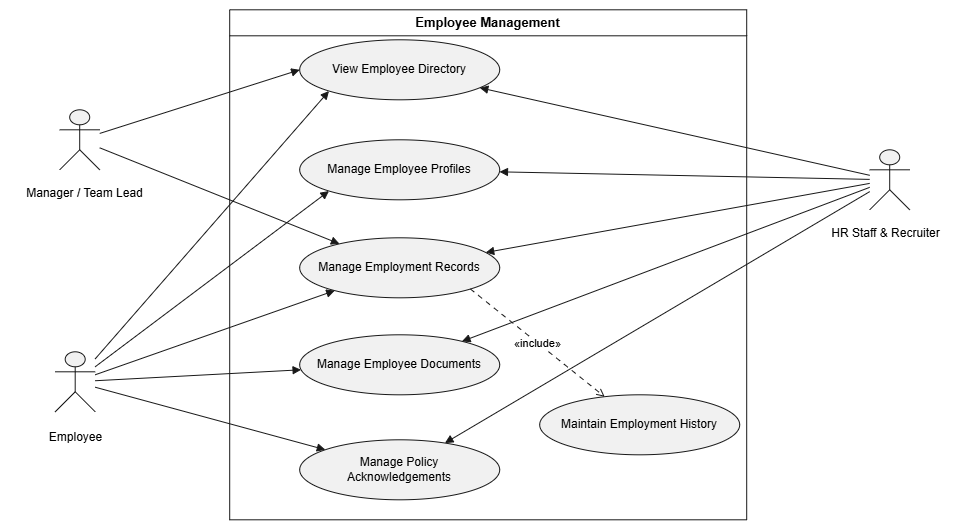

The diagram above was exported from draw.io. Its source (the exported page's mxGraphModel, read from the mxfile embedded in the PNG):
<mxGraphModel dx="1879" dy="603" grid="1" gridSize="10" guides="1" tooltips="1" connect="1" arrows="1" fold="1" page="1" pageScale="1" pageWidth="850" pageHeight="1100" math="0" shadow="0">
  <root>
    <mxCell id="0" />
    <mxCell id="1" parent="0" />
    <UserObject label="" plantUmlData="{&#10;  &quot;data&quot;: &quot;@startuml\n!theme plain\nleft to right direction\n\ntitle Employee Management\n\nskinparam shadowing false\nskinparam packageStyle rectangle\nskinparam actorStyle awesome\nskinparam usecase {\n  BackgroundColor #FFF9EE\n  BorderColor #A66A1F\n  ArrowColor #A66A1F\n}\n\nactor Employee\nactor \&quot;Manager / Team Lead\&quot; as Manager\nactor \&quot;HR Staff &amp; Recruiter\&quot; as HR\n\nrectangle \&quot;Employee Management\&quot; {\n  usecase \&quot;View Employee Directory\&quot; as EMP_Directory\n  usecase \&quot;Manage Employee Profiles\&quot; as EMP_Profiles\n  usecase \&quot;Manage Employment Records\&quot; as EMP_Records\n  usecase \&quot;Maintain Employment History\&quot; as EMP_History\n  usecase \&quot;Manage Employee Documents\&quot; as EMP_Documents\n  usecase \&quot;Manage Policy\\nAcknowledgements\&quot; as EMP_Policies\n}\n\nEmployee --&gt; EMP_Directory\nEmployee --&gt; EMP_Profiles\nEmployee --&gt; EMP_Records\nEmployee --&gt; EMP_Documents\nEmployee --&gt; EMP_Policies\n\nManager --&gt; EMP_Directory\nManager --&gt; EMP_Records\n\nHR --&gt; EMP_Directory\nHR --&gt; EMP_Profiles\nHR --&gt; EMP_Records\nHR --&gt; EMP_Documents\nHR --&gt; EMP_Policies\n\nEMP_Records ..&gt; EMP_History : &lt;&lt;include&gt;&gt;\n@enduml&quot;,&#10;  &quot;config&quot;: null&#10;}" id="GhZXlTmCuLEs8kWqKA8i-1">
      <mxCell connectable="0" parent="1" style="group;transparentBounds=1;editIcon=1;lockedGroup=0;groupPadding=10;" vertex="1">
        <mxGeometry height="550" width="657" as="geometry" />
      </mxCell>
    </UserObject>
    <UserObject label="Employee Management" plantUmlId="rect_0" plantUmlBaseStyle="swimlane;collapsible=0;startSize=26;fillColor=none;strokeColor=#181818;fontColor=#000000;fontSize=13;fontStyle=1;whiteSpace=wrap;" plantUmlBaseValue="Employee Management" id="GhZXlTmCuLEs8kWqKA8i-2">
      <mxCell parent="GhZXlTmCuLEs8kWqKA8i-1" style="swimlane;collapsible=0;startSize=26;fillColor=none;strokeColor=#181818;fontColor=#000000;fontSize=13;fontStyle=1;whiteSpace=wrap;" vertex="1">
        <mxGeometry height="510" width="517" x="130" y="30" as="geometry" />
      </mxCell>
    </UserObject>
    <UserObject label="View Employee Directory" plantUmlId="uc_1" plantUmlBaseStyle="ellipse;fillColor=#F1F1F1;strokeColor=#181818;whiteSpace=wrap;fontColor=#000000;fontSize=12;" plantUmlBaseValue="View Employee Directory" id="GhZXlTmCuLEs8kWqKA8i-3">
      <mxCell parent="GhZXlTmCuLEs8kWqKA8i-2" style="ellipse;fillColor=#F1F1F1;strokeColor=#181818;whiteSpace=wrap;fontColor=#000000;fontSize=12;" vertex="1">
        <mxGeometry height="60" width="200" x="70" y="30" as="geometry" />
      </mxCell>
    </UserObject>
    <UserObject label="Manage Employee Profiles" plantUmlId="uc_2" plantUmlBaseStyle="ellipse;fillColor=#F1F1F1;strokeColor=#181818;whiteSpace=wrap;fontColor=#000000;fontSize=12;" plantUmlBaseValue="Manage Employee Profiles" id="GhZXlTmCuLEs8kWqKA8i-4">
      <mxCell parent="GhZXlTmCuLEs8kWqKA8i-2" style="ellipse;fillColor=#F1F1F1;strokeColor=#181818;whiteSpace=wrap;fontColor=#000000;fontSize=12;" vertex="1">
        <mxGeometry height="60" width="200" x="70" y="130" as="geometry" />
      </mxCell>
    </UserObject>
    <UserObject label="Manage Employment Records" plantUmlId="uc_3" plantUmlBaseStyle="ellipse;fillColor=#F1F1F1;strokeColor=#181818;whiteSpace=wrap;fontColor=#000000;fontSize=12;" plantUmlBaseValue="Manage Employment Records" id="GhZXlTmCuLEs8kWqKA8i-5">
      <mxCell parent="GhZXlTmCuLEs8kWqKA8i-2" style="ellipse;fillColor=#F1F1F1;strokeColor=#181818;whiteSpace=wrap;fontColor=#000000;fontSize=12;" vertex="1">
        <mxGeometry height="60" width="200" x="70" y="228" as="geometry" />
      </mxCell>
    </UserObject>
    <UserObject label="Manage Employee Documents" plantUmlId="uc_4" plantUmlBaseStyle="ellipse;fillColor=#F1F1F1;strokeColor=#181818;whiteSpace=wrap;fontColor=#000000;fontSize=12;" plantUmlBaseValue="Manage Employee Documents" id="GhZXlTmCuLEs8kWqKA8i-6">
      <mxCell parent="GhZXlTmCuLEs8kWqKA8i-2" style="ellipse;fillColor=#F1F1F1;strokeColor=#181818;whiteSpace=wrap;fontColor=#000000;fontSize=12;" vertex="1">
        <mxGeometry height="60" width="200" x="70" y="325" as="geometry" />
      </mxCell>
    </UserObject>
    <UserObject label="Manage Policy&#10;Acknowledgements" plantUmlId="uc_5" plantUmlBaseStyle="ellipse;fillColor=#F1F1F1;strokeColor=#181818;whiteSpace=wrap;fontColor=#000000;fontSize=12;" plantUmlBaseValue="Manage Policy&#10;Acknowledgements" id="GhZXlTmCuLEs8kWqKA8i-7">
      <mxCell parent="GhZXlTmCuLEs8kWqKA8i-2" style="ellipse;fillColor=#F1F1F1;strokeColor=#181818;whiteSpace=wrap;fontColor=#000000;fontSize=12;" vertex="1">
        <mxGeometry height="60" width="200" x="70" y="430" as="geometry" />
      </mxCell>
    </UserObject>
    <UserObject label="Maintain Employment History" plantUmlId="uc_6" plantUmlBaseStyle="ellipse;fillColor=#F1F1F1;strokeColor=#181818;whiteSpace=wrap;fontColor=#000000;fontSize=12;" plantUmlBaseValue="Maintain Employment History" id="GhZXlTmCuLEs8kWqKA8i-8">
      <mxCell parent="GhZXlTmCuLEs8kWqKA8i-2" style="ellipse;fillColor=#F1F1F1;strokeColor=#181818;whiteSpace=wrap;fontColor=#000000;fontSize=12;" vertex="1">
        <mxGeometry height="60" width="200" x="310" y="385" as="geometry" />
      </mxCell>
    </UserObject>
    <UserObject label="«include»" plantUmlId="rel_25" plantUmlBaseStyle="endArrow=open;dashed=1;dashPattern=5 5;strokeColor=#181818;fontColor=#000000;fontSize=11;edgeStyle=none;rounded=0;html=1;" plantUmlBaseValue="«include»" id="GhZXlTmCuLEs8kWqKA8i-27">
      <mxCell edge="1" parent="GhZXlTmCuLEs8kWqKA8i-2" source="GhZXlTmCuLEs8kWqKA8i-5" style="endArrow=open;dashed=1;dashPattern=5 5;strokeColor=#181818;fontColor=#000000;fontSize=11;edgeStyle=none;rounded=0;html=1;exitX=1;exitY=1;exitDx=0;exitDy=0;" target="GhZXlTmCuLEs8kWqKA8i-8">
        <mxGeometry relative="1" as="geometry" />
      </mxCell>
    </UserObject>
    <UserObject label="" plantUmlId="actor_7" plantUmlBaseStyle="shape=umlActor;html=1;fillColor=#F1F1F1;strokeColor=#181818;fontColor=#000000;fontSize=12;" plantUmlBaseValue="" id="GhZXlTmCuLEs8kWqKA8i-9">
      <mxCell parent="GhZXlTmCuLEs8kWqKA8i-1" style="shape=umlActor;html=1;fillColor=#F1F1F1;strokeColor=#181818;fontColor=#000000;fontSize=12;" vertex="1">
        <mxGeometry height="60" width="40" x="-44.5" y="372" as="geometry" />
      </mxCell>
    </UserObject>
    <UserObject label="Employee" plantUmlId="actorlbl_8" plantUmlBaseStyle="text;html=1;align=center;verticalAlign=top;fontColor=#000000;fontSize=12;" plantUmlBaseValue="Employee" id="GhZXlTmCuLEs8kWqKA8i-10">
      <mxCell parent="GhZXlTmCuLEs8kWqKA8i-1" style="text;html=1;align=center;verticalAlign=top;fontColor=#000000;fontSize=12;" vertex="1">
        <mxGeometry height="16" width="71" x="-60" y="444" as="geometry" />
      </mxCell>
    </UserObject>
    <UserObject label="" plantUmlId="actor_9" plantUmlBaseStyle="shape=umlActor;html=1;fillColor=#F1F1F1;strokeColor=#181818;fontColor=#000000;fontSize=12;" plantUmlBaseValue="" id="GhZXlTmCuLEs8kWqKA8i-11">
      <mxCell parent="GhZXlTmCuLEs8kWqKA8i-1" style="shape=umlActor;html=1;fillColor=#F1F1F1;strokeColor=#181818;fontColor=#000000;fontSize=12;" vertex="1">
        <mxGeometry height="60" width="40" x="-40" y="130" as="geometry" />
      </mxCell>
    </UserObject>
    <UserObject label="Manager / Team Lead" plantUmlId="actorlbl_10" plantUmlBaseStyle="text;html=1;align=center;verticalAlign=top;fontColor=#000000;fontSize=12;" plantUmlBaseValue="Manager / Team Lead" id="GhZXlTmCuLEs8kWqKA8i-12">
      <mxCell parent="GhZXlTmCuLEs8kWqKA8i-1" style="text;html=1;align=center;verticalAlign=top;fontColor=#000000;fontSize=12;" vertex="1">
        <mxGeometry height="16" width="150" x="-90" y="200" as="geometry" />
      </mxCell>
    </UserObject>
    <UserObject label="" plantUmlId="actor_11" plantUmlBaseStyle="shape=umlActor;html=1;fillColor=#F1F1F1;strokeColor=#181818;fontColor=#000000;fontSize=12;" plantUmlBaseValue="" id="GhZXlTmCuLEs8kWqKA8i-13">
      <mxCell parent="GhZXlTmCuLEs8kWqKA8i-1" style="shape=umlActor;html=1;fillColor=#F1F1F1;strokeColor=#181818;fontColor=#000000;fontSize=12;" vertex="1">
        <mxGeometry height="60" width="40" x="770" y="170" as="geometry" />
      </mxCell>
    </UserObject>
    <UserObject label="HR Staff &amp; Recruiter" plantUmlId="actorlbl_12" plantUmlBaseStyle="text;html=1;align=center;verticalAlign=top;fontColor=#000000;fontSize=12;" plantUmlBaseValue="HR Staff &amp; Recruiter" id="GhZXlTmCuLEs8kWqKA8i-14">
      <mxCell parent="GhZXlTmCuLEs8kWqKA8i-1" style="text;html=1;align=center;verticalAlign=top;fontColor=#000000;fontSize=12;" vertex="1">
        <mxGeometry height="16" width="128" x="722" y="240" as="geometry" />
      </mxCell>
    </UserObject>
    <UserObject label="" plantUmlId="rel_13" plantUmlBaseStyle="endArrow=block;endFill=1;strokeColor=#181818;fontColor=#000000;fontSize=11;edgeStyle=none;rounded=0;html=1;" plantUmlBaseValue="" id="GhZXlTmCuLEs8kWqKA8i-15">
      <mxCell edge="1" parent="GhZXlTmCuLEs8kWqKA8i-1" source="GhZXlTmCuLEs8kWqKA8i-9" style="endArrow=block;endFill=1;strokeColor=#181818;fontColor=#000000;fontSize=11;edgeStyle=none;rounded=0;html=1;entryX=0;entryY=1;entryDx=0;entryDy=0;" target="GhZXlTmCuLEs8kWqKA8i-3">
        <mxGeometry relative="1" as="geometry" />
      </mxCell>
    </UserObject>
    <UserObject label="" plantUmlId="rel_14" plantUmlBaseStyle="endArrow=block;endFill=1;strokeColor=#181818;fontColor=#000000;fontSize=11;edgeStyle=none;rounded=0;html=1;" plantUmlBaseValue="" id="GhZXlTmCuLEs8kWqKA8i-16">
      <mxCell edge="1" parent="GhZXlTmCuLEs8kWqKA8i-1" source="GhZXlTmCuLEs8kWqKA8i-9" style="endArrow=block;endFill=1;strokeColor=#181818;fontColor=#000000;fontSize=11;edgeStyle=none;rounded=0;html=1;entryX=0;entryY=1;entryDx=0;entryDy=0;" target="GhZXlTmCuLEs8kWqKA8i-4">
        <mxGeometry relative="1" as="geometry" />
      </mxCell>
    </UserObject>
    <UserObject label="" plantUmlId="rel_15" plantUmlBaseStyle="endArrow=block;endFill=1;strokeColor=#181818;fontColor=#000000;fontSize=11;edgeStyle=none;rounded=0;html=1;" plantUmlBaseValue="" id="GhZXlTmCuLEs8kWqKA8i-17">
      <mxCell edge="1" parent="GhZXlTmCuLEs8kWqKA8i-1" source="GhZXlTmCuLEs8kWqKA8i-9" style="endArrow=block;endFill=1;strokeColor=#181818;fontColor=#000000;fontSize=11;edgeStyle=none;rounded=0;html=1;" target="GhZXlTmCuLEs8kWqKA8i-5">
        <mxGeometry relative="1" as="geometry" />
      </mxCell>
    </UserObject>
    <UserObject label="" plantUmlId="rel_16" plantUmlBaseStyle="endArrow=block;endFill=1;strokeColor=#181818;fontColor=#000000;fontSize=11;edgeStyle=none;rounded=0;html=1;" plantUmlBaseValue="" id="GhZXlTmCuLEs8kWqKA8i-18">
      <mxCell edge="1" parent="GhZXlTmCuLEs8kWqKA8i-1" source="GhZXlTmCuLEs8kWqKA8i-9" style="endArrow=block;endFill=1;strokeColor=#181818;fontColor=#000000;fontSize=11;edgeStyle=none;rounded=0;html=1;" target="GhZXlTmCuLEs8kWqKA8i-6">
        <mxGeometry relative="1" as="geometry" />
      </mxCell>
    </UserObject>
    <UserObject label="" plantUmlId="rel_17" plantUmlBaseStyle="endArrow=block;endFill=1;strokeColor=#181818;fontColor=#000000;fontSize=11;edgeStyle=none;rounded=0;html=1;" plantUmlBaseValue="" id="GhZXlTmCuLEs8kWqKA8i-19">
      <mxCell edge="1" parent="GhZXlTmCuLEs8kWqKA8i-1" source="GhZXlTmCuLEs8kWqKA8i-9" style="endArrow=block;endFill=1;strokeColor=#181818;fontColor=#000000;fontSize=11;edgeStyle=none;rounded=0;html=1;" target="GhZXlTmCuLEs8kWqKA8i-7">
        <mxGeometry relative="1" as="geometry" />
      </mxCell>
    </UserObject>
    <UserObject label="" plantUmlId="rel_18" plantUmlBaseStyle="endArrow=block;endFill=1;strokeColor=#181818;fontColor=#000000;fontSize=11;edgeStyle=none;rounded=0;html=1;" plantUmlBaseValue="" id="GhZXlTmCuLEs8kWqKA8i-20">
      <mxCell edge="1" parent="GhZXlTmCuLEs8kWqKA8i-1" source="GhZXlTmCuLEs8kWqKA8i-11" style="endArrow=block;endFill=1;strokeColor=#181818;fontColor=#000000;fontSize=11;edgeStyle=none;rounded=0;html=1;entryX=0;entryY=0.5;entryDx=0;entryDy=0;" target="GhZXlTmCuLEs8kWqKA8i-3">
        <mxGeometry relative="1" as="geometry" />
      </mxCell>
    </UserObject>
    <UserObject label="" plantUmlId="rel_19" plantUmlBaseStyle="endArrow=block;endFill=1;strokeColor=#181818;fontColor=#000000;fontSize=11;edgeStyle=none;rounded=0;html=1;" plantUmlBaseValue="" id="GhZXlTmCuLEs8kWqKA8i-21">
      <mxCell edge="1" parent="GhZXlTmCuLEs8kWqKA8i-1" source="GhZXlTmCuLEs8kWqKA8i-11" style="endArrow=block;endFill=1;strokeColor=#181818;fontColor=#000000;fontSize=11;edgeStyle=none;rounded=0;html=1;" target="GhZXlTmCuLEs8kWqKA8i-5">
        <mxGeometry relative="1" as="geometry" />
      </mxCell>
    </UserObject>
    <UserObject label="" plantUmlId="rel_20" plantUmlBaseStyle="endArrow=block;endFill=1;strokeColor=#181818;fontColor=#000000;fontSize=11;edgeStyle=none;rounded=0;html=1;" plantUmlBaseValue="" id="GhZXlTmCuLEs8kWqKA8i-22">
      <mxCell edge="1" parent="GhZXlTmCuLEs8kWqKA8i-1" source="GhZXlTmCuLEs8kWqKA8i-13" style="endArrow=block;endFill=1;strokeColor=#181818;fontColor=#000000;fontSize=11;edgeStyle=none;rounded=0;html=1;" target="GhZXlTmCuLEs8kWqKA8i-3">
        <mxGeometry relative="1" as="geometry" />
      </mxCell>
    </UserObject>
    <UserObject label="" plantUmlId="rel_21" plantUmlBaseStyle="endArrow=block;endFill=1;strokeColor=#181818;fontColor=#000000;fontSize=11;edgeStyle=none;rounded=0;html=1;" plantUmlBaseValue="" id="GhZXlTmCuLEs8kWqKA8i-23">
      <mxCell edge="1" parent="GhZXlTmCuLEs8kWqKA8i-1" source="GhZXlTmCuLEs8kWqKA8i-13" style="endArrow=block;endFill=1;strokeColor=#181818;fontColor=#000000;fontSize=11;edgeStyle=none;rounded=0;html=1;" target="GhZXlTmCuLEs8kWqKA8i-4">
        <mxGeometry relative="1" as="geometry" />
      </mxCell>
    </UserObject>
    <UserObject label="" plantUmlId="rel_22" plantUmlBaseStyle="endArrow=block;endFill=1;strokeColor=#181818;fontColor=#000000;fontSize=11;edgeStyle=none;rounded=0;html=1;" plantUmlBaseValue="" id="GhZXlTmCuLEs8kWqKA8i-24">
      <mxCell edge="1" parent="GhZXlTmCuLEs8kWqKA8i-1" source="GhZXlTmCuLEs8kWqKA8i-13" style="endArrow=block;endFill=1;strokeColor=#181818;fontColor=#000000;fontSize=11;edgeStyle=none;rounded=0;html=1;" target="GhZXlTmCuLEs8kWqKA8i-5">
        <mxGeometry relative="1" as="geometry" />
      </mxCell>
    </UserObject>
    <UserObject label="" plantUmlId="rel_23" plantUmlBaseStyle="endArrow=block;endFill=1;strokeColor=#181818;fontColor=#000000;fontSize=11;edgeStyle=none;rounded=0;html=1;" plantUmlBaseValue="" id="GhZXlTmCuLEs8kWqKA8i-25">
      <mxCell edge="1" parent="GhZXlTmCuLEs8kWqKA8i-1" source="GhZXlTmCuLEs8kWqKA8i-13" style="endArrow=block;endFill=1;strokeColor=#181818;fontColor=#000000;fontSize=11;edgeStyle=none;rounded=0;html=1;" target="GhZXlTmCuLEs8kWqKA8i-6">
        <mxGeometry relative="1" as="geometry" />
      </mxCell>
    </UserObject>
    <UserObject label="" plantUmlId="rel_24" plantUmlBaseStyle="endArrow=block;endFill=1;strokeColor=#181818;fontColor=#000000;fontSize=11;edgeStyle=none;rounded=0;html=1;" plantUmlBaseValue="" id="GhZXlTmCuLEs8kWqKA8i-26">
      <mxCell edge="1" parent="GhZXlTmCuLEs8kWqKA8i-1" source="GhZXlTmCuLEs8kWqKA8i-13" style="endArrow=block;endFill=1;strokeColor=#181818;fontColor=#000000;fontSize=11;edgeStyle=none;rounded=0;html=1;" target="GhZXlTmCuLEs8kWqKA8i-7">
        <mxGeometry relative="1" as="geometry" />
      </mxCell>
    </UserObject>
  </root>
</mxGraphModel>